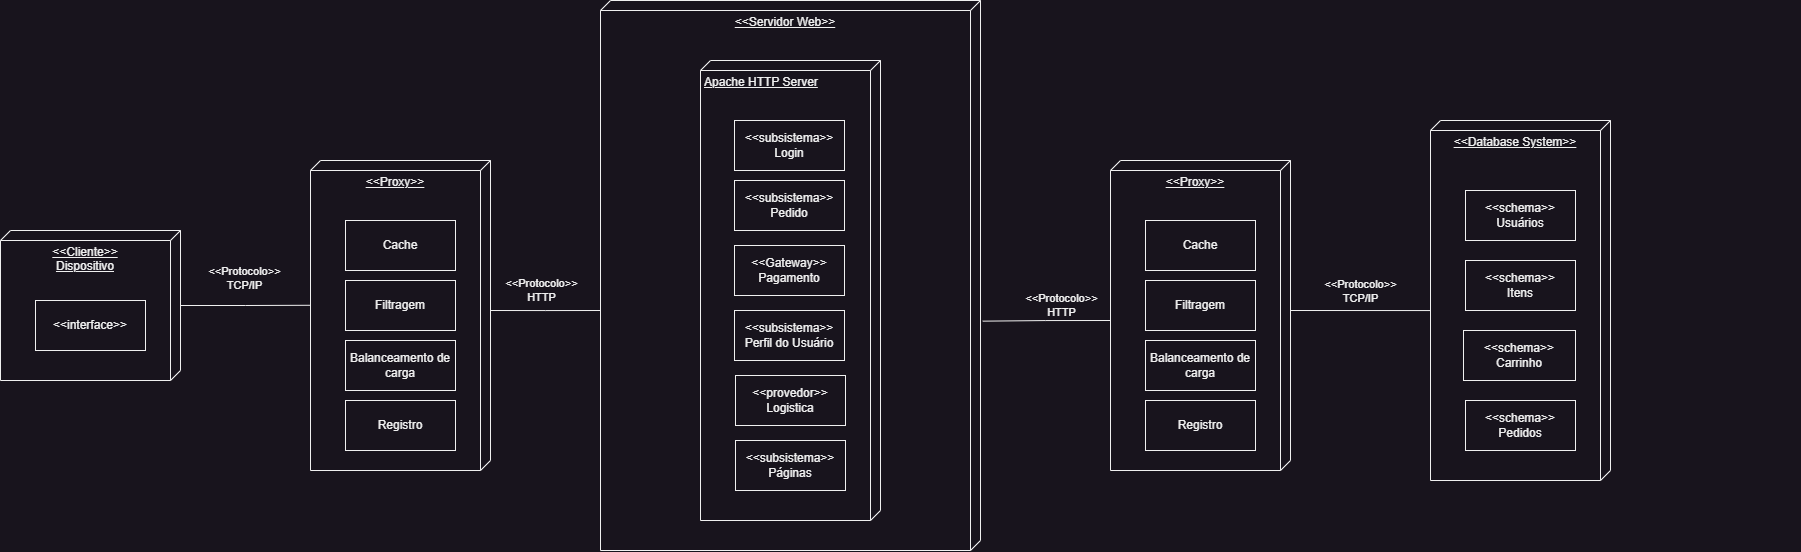

The diagram above was exported from draw.io. Its source (the exported page's mxGraphModel, read from the mxfile embedded in the PNG):
<mxGraphModel dx="1966" dy="747" grid="1" gridSize="10" guides="1" tooltips="1" connect="1" arrows="1" fold="1" page="1" pageScale="1" pageWidth="827" pageHeight="1169" math="0" shadow="0">
  <root>
    <mxCell id="0" />
    <mxCell id="1" parent="0" />
    <mxCell id="tVEMyX0nSn-hbIilrELJ-1" value="&amp;lt;&amp;lt;Servidor Web&amp;gt;&amp;gt;" style="verticalAlign=top;align=center;spacingTop=8;spacingLeft=2;spacingRight=12;shape=cube;size=10;direction=south;fontStyle=4;html=1;whiteSpace=wrap;movable=1;resizable=1;rotatable=1;deletable=1;editable=1;locked=0;connectable=1;" vertex="1" parent="1">
      <mxGeometry x="170" y="160" width="380" height="550" as="geometry" />
    </mxCell>
    <mxCell id="tVEMyX0nSn-hbIilrELJ-2" value="Apache HTTP Server" style="verticalAlign=top;align=left;spacingTop=8;spacingLeft=2;spacingRight=12;shape=cube;size=10;direction=south;fontStyle=4;html=1;whiteSpace=wrap;" vertex="1" parent="1">
      <mxGeometry x="270" y="220" width="180" height="460" as="geometry" />
    </mxCell>
    <mxCell id="tVEMyX0nSn-hbIilrELJ-45" style="edgeStyle=orthogonalEdgeStyle;rounded=0;orthogonalLoop=1;jettySize=auto;html=1;exitX=0;exitY=0;exitDx=185;exitDy=180;exitPerimeter=0;entryX=0;entryY=0;entryDx=150;entryDy=0;entryPerimeter=0;endArrow=none;endFill=0;" edge="1" parent="1" source="tVEMyX0nSn-hbIilrELJ-3" target="tVEMyX0nSn-hbIilrELJ-40">
      <mxGeometry relative="1" as="geometry">
        <Array as="points">
          <mxPoint x="1000" y="470" />
        </Array>
      </mxGeometry>
    </mxCell>
    <mxCell id="tVEMyX0nSn-hbIilrELJ-46" value="&amp;lt;&amp;lt;Protocolo&amp;gt;&amp;gt;&lt;br&gt;TCP/IP" style="edgeLabel;html=1;align=center;verticalAlign=middle;resizable=0;points=[];" vertex="1" connectable="0" parent="tVEMyX0nSn-hbIilrELJ-45">
      <mxGeometry x="0.371" relative="1" as="geometry">
        <mxPoint x="24" y="-20" as="offset" />
      </mxGeometry>
    </mxCell>
    <mxCell id="tVEMyX0nSn-hbIilrELJ-3" value="&amp;lt;&amp;lt;Database System&amp;gt;&amp;gt;" style="verticalAlign=top;align=center;spacingTop=8;spacingLeft=2;spacingRight=12;shape=cube;size=10;direction=south;fontStyle=4;html=1;whiteSpace=wrap;" vertex="1" parent="1">
      <mxGeometry x="1000" y="280" width="180" height="360" as="geometry" />
    </mxCell>
    <mxCell id="tVEMyX0nSn-hbIilrELJ-9" value="&amp;lt;&amp;lt;schema&amp;gt;&amp;gt;&lt;br&gt;Usuários" style="html=1;whiteSpace=wrap;" vertex="1" parent="1">
      <mxGeometry x="1035" y="350" width="110" height="50" as="geometry" />
    </mxCell>
    <mxCell id="tVEMyX0nSn-hbIilrELJ-10" value="&amp;lt;&amp;lt;schema&amp;gt;&amp;gt;&lt;br&gt;Itens" style="html=1;whiteSpace=wrap;" vertex="1" parent="1">
      <mxGeometry x="1035" y="420" width="110" height="50" as="geometry" />
    </mxCell>
    <mxCell id="tVEMyX0nSn-hbIilrELJ-11" value="&amp;lt;&amp;lt;schema&amp;gt;&amp;gt;&lt;br&gt;Carrinho" style="html=1;whiteSpace=wrap;" vertex="1" parent="1">
      <mxGeometry x="1033" y="490" width="112" height="50" as="geometry" />
    </mxCell>
    <mxCell id="tVEMyX0nSn-hbIilrELJ-13" value="&amp;lt;&amp;lt;schema&amp;gt;&amp;gt;&lt;br&gt;Pedidos" style="html=1;whiteSpace=wrap;" vertex="1" parent="1">
      <mxGeometry x="1035" y="560" width="110" height="50" as="geometry" />
    </mxCell>
    <mxCell id="tVEMyX0nSn-hbIilrELJ-14" value="&amp;lt;&amp;lt;subsistema&amp;gt;&amp;gt;&lt;br&gt;Login" style="html=1;whiteSpace=wrap;" vertex="1" parent="1">
      <mxGeometry x="304" y="280" width="110" height="50" as="geometry" />
    </mxCell>
    <mxCell id="tVEMyX0nSn-hbIilrELJ-15" value="&amp;lt;&amp;lt;subsistema&amp;gt;&amp;gt;&lt;br&gt;Pedido" style="html=1;whiteSpace=wrap;" vertex="1" parent="1">
      <mxGeometry x="304" y="340" width="110" height="50" as="geometry" />
    </mxCell>
    <mxCell id="tVEMyX0nSn-hbIilrELJ-16" value="&amp;lt;&amp;lt;Gateway&amp;gt;&amp;gt;&lt;br&gt;Pagamento" style="html=1;whiteSpace=wrap;" vertex="1" parent="1">
      <mxGeometry x="304" y="405" width="110" height="50" as="geometry" />
    </mxCell>
    <mxCell id="tVEMyX0nSn-hbIilrELJ-17" value="&amp;lt;&amp;lt;subsistema&amp;gt;&amp;gt;&lt;br&gt;Perfil do Usuário" style="html=1;whiteSpace=wrap;" vertex="1" parent="1">
      <mxGeometry x="304" y="470" width="110" height="50" as="geometry" />
    </mxCell>
    <mxCell id="tVEMyX0nSn-hbIilrELJ-18" value="&amp;lt;&amp;lt;provedor&amp;gt;&amp;gt;&lt;br&gt;Logistica" style="html=1;whiteSpace=wrap;" vertex="1" parent="1">
      <mxGeometry x="305" y="535" width="110" height="50" as="geometry" />
    </mxCell>
    <mxCell id="tVEMyX0nSn-hbIilrELJ-20" value="&amp;lt;&amp;lt;subsistema&amp;gt;&amp;gt;&lt;br&gt;Páginas" style="html=1;whiteSpace=wrap;" vertex="1" parent="1">
      <mxGeometry x="305" y="600" width="110" height="50" as="geometry" />
    </mxCell>
    <mxCell id="tVEMyX0nSn-hbIilrELJ-50" style="edgeStyle=orthogonalEdgeStyle;rounded=0;orthogonalLoop=1;jettySize=auto;html=1;entryX=0.467;entryY=0.994;entryDx=0;entryDy=0;entryPerimeter=0;endArrow=none;endFill=0;" edge="1" parent="1" source="tVEMyX0nSn-hbIilrELJ-21" target="tVEMyX0nSn-hbIilrELJ-26">
      <mxGeometry relative="1" as="geometry" />
    </mxCell>
    <mxCell id="tVEMyX0nSn-hbIilrELJ-21" value="&amp;lt;&amp;lt;Cliente&amp;gt;&amp;gt;&lt;br&gt;Dispositivo" style="verticalAlign=top;align=center;spacingTop=8;spacingLeft=2;spacingRight=12;shape=cube;size=10;direction=south;fontStyle=4;html=1;whiteSpace=wrap;" vertex="1" parent="1">
      <mxGeometry x="-430" y="390" width="180" height="150" as="geometry" />
    </mxCell>
    <mxCell id="tVEMyX0nSn-hbIilrELJ-23" value="&amp;lt;&amp;lt;interface&amp;gt;&amp;gt;" style="html=1;whiteSpace=wrap;" vertex="1" parent="1">
      <mxGeometry x="-395" y="460" width="110" height="50" as="geometry" />
    </mxCell>
    <mxCell id="tVEMyX0nSn-hbIilrELJ-49" style="edgeStyle=orthogonalEdgeStyle;rounded=0;orthogonalLoop=1;jettySize=auto;html=1;exitX=0;exitY=0;exitDx=150;exitDy=0;exitPerimeter=0;endArrow=none;endFill=0;" edge="1" parent="1" source="tVEMyX0nSn-hbIilrELJ-26">
      <mxGeometry relative="1" as="geometry">
        <mxPoint x="170" y="470" as="targetPoint" />
      </mxGeometry>
    </mxCell>
    <mxCell id="tVEMyX0nSn-hbIilrELJ-26" value="&amp;lt;&amp;lt;Proxy&amp;gt;&amp;gt;" style="verticalAlign=top;align=center;spacingTop=8;spacingLeft=2;spacingRight=12;shape=cube;size=10;direction=south;fontStyle=4;html=1;whiteSpace=wrap;" vertex="1" parent="1">
      <mxGeometry x="-120" y="320" width="180" height="310" as="geometry" />
    </mxCell>
    <mxCell id="tVEMyX0nSn-hbIilrELJ-27" value="Cache" style="html=1;whiteSpace=wrap;" vertex="1" parent="1">
      <mxGeometry x="-85" y="380" width="110" height="50" as="geometry" />
    </mxCell>
    <mxCell id="tVEMyX0nSn-hbIilrELJ-28" value="Filtragem" style="html=1;whiteSpace=wrap;" vertex="1" parent="1">
      <mxGeometry x="-85" y="440" width="110" height="50" as="geometry" />
    </mxCell>
    <mxCell id="tVEMyX0nSn-hbIilrELJ-29" value="Balanceamento de carga" style="html=1;whiteSpace=wrap;" vertex="1" parent="1">
      <mxGeometry x="-85" y="500" width="110" height="50" as="geometry" />
    </mxCell>
    <mxCell id="tVEMyX0nSn-hbIilrELJ-30" value="Registro" style="html=1;whiteSpace=wrap;" vertex="1" parent="1">
      <mxGeometry x="-85" y="560" width="110" height="50" as="geometry" />
    </mxCell>
    <mxCell id="tVEMyX0nSn-hbIilrELJ-47" style="edgeStyle=orthogonalEdgeStyle;rounded=0;orthogonalLoop=1;jettySize=auto;html=1;exitX=0;exitY=0;exitDx=160;exitDy=180;exitPerimeter=0;entryX=0.583;entryY=-0.006;entryDx=0;entryDy=0;entryPerimeter=0;endArrow=none;endFill=0;" edge="1" parent="1" source="tVEMyX0nSn-hbIilrELJ-40" target="tVEMyX0nSn-hbIilrELJ-1">
      <mxGeometry relative="1" as="geometry" />
    </mxCell>
    <mxCell id="tVEMyX0nSn-hbIilrELJ-48" value="&amp;lt;&amp;lt;Protocolo&amp;gt;&amp;gt;&lt;br&gt;HTTP" style="edgeLabel;html=1;align=center;verticalAlign=middle;resizable=0;points=[];" vertex="1" connectable="0" parent="tVEMyX0nSn-hbIilrELJ-47">
      <mxGeometry x="0.1042" y="3" relative="1" as="geometry">
        <mxPoint x="-500" y="-34" as="offset" />
      </mxGeometry>
    </mxCell>
    <mxCell id="tVEMyX0nSn-hbIilrELJ-40" value="&amp;lt;&amp;lt;Proxy&amp;gt;&amp;gt;" style="verticalAlign=top;align=center;spacingTop=8;spacingLeft=2;spacingRight=12;shape=cube;size=10;direction=south;fontStyle=4;html=1;whiteSpace=wrap;" vertex="1" parent="1">
      <mxGeometry x="680" y="320" width="180" height="310" as="geometry" />
    </mxCell>
    <mxCell id="tVEMyX0nSn-hbIilrELJ-41" value="Cache" style="html=1;whiteSpace=wrap;" vertex="1" parent="1">
      <mxGeometry x="715" y="380" width="110" height="50" as="geometry" />
    </mxCell>
    <mxCell id="tVEMyX0nSn-hbIilrELJ-42" value="Filtragem" style="html=1;whiteSpace=wrap;" vertex="1" parent="1">
      <mxGeometry x="715" y="440" width="110" height="50" as="geometry" />
    </mxCell>
    <mxCell id="tVEMyX0nSn-hbIilrELJ-43" value="Balanceamento de carga" style="html=1;whiteSpace=wrap;" vertex="1" parent="1">
      <mxGeometry x="715" y="500" width="110" height="50" as="geometry" />
    </mxCell>
    <mxCell id="tVEMyX0nSn-hbIilrELJ-44" value="Registro" style="html=1;whiteSpace=wrap;" vertex="1" parent="1">
      <mxGeometry x="715" y="560" width="110" height="50" as="geometry" />
    </mxCell>
    <mxCell id="tVEMyX0nSn-hbIilrELJ-51" value="&amp;lt;&amp;lt;Protocolo&amp;gt;&amp;gt;&lt;br&gt;HTTP" style="edgeLabel;html=1;align=center;verticalAlign=middle;resizable=0;points=[];" vertex="1" connectable="0" parent="1">
      <mxGeometry x="630.0001671960918" y="464.64729582395125" as="geometry" />
    </mxCell>
    <mxCell id="tVEMyX0nSn-hbIilrELJ-52" value="&amp;lt;&amp;lt;Protocolo&amp;gt;&amp;gt;&lt;br&gt;TCP/IP" style="edgeLabel;html=1;align=center;verticalAlign=middle;resizable=0;points=[];" vertex="1" connectable="0" parent="1">
      <mxGeometry x="1369.9988319099257" y="364.9989322823151" as="geometry">
        <mxPoint x="-1557" y="72" as="offset" />
      </mxGeometry>
    </mxCell>
  </root>
</mxGraphModel>